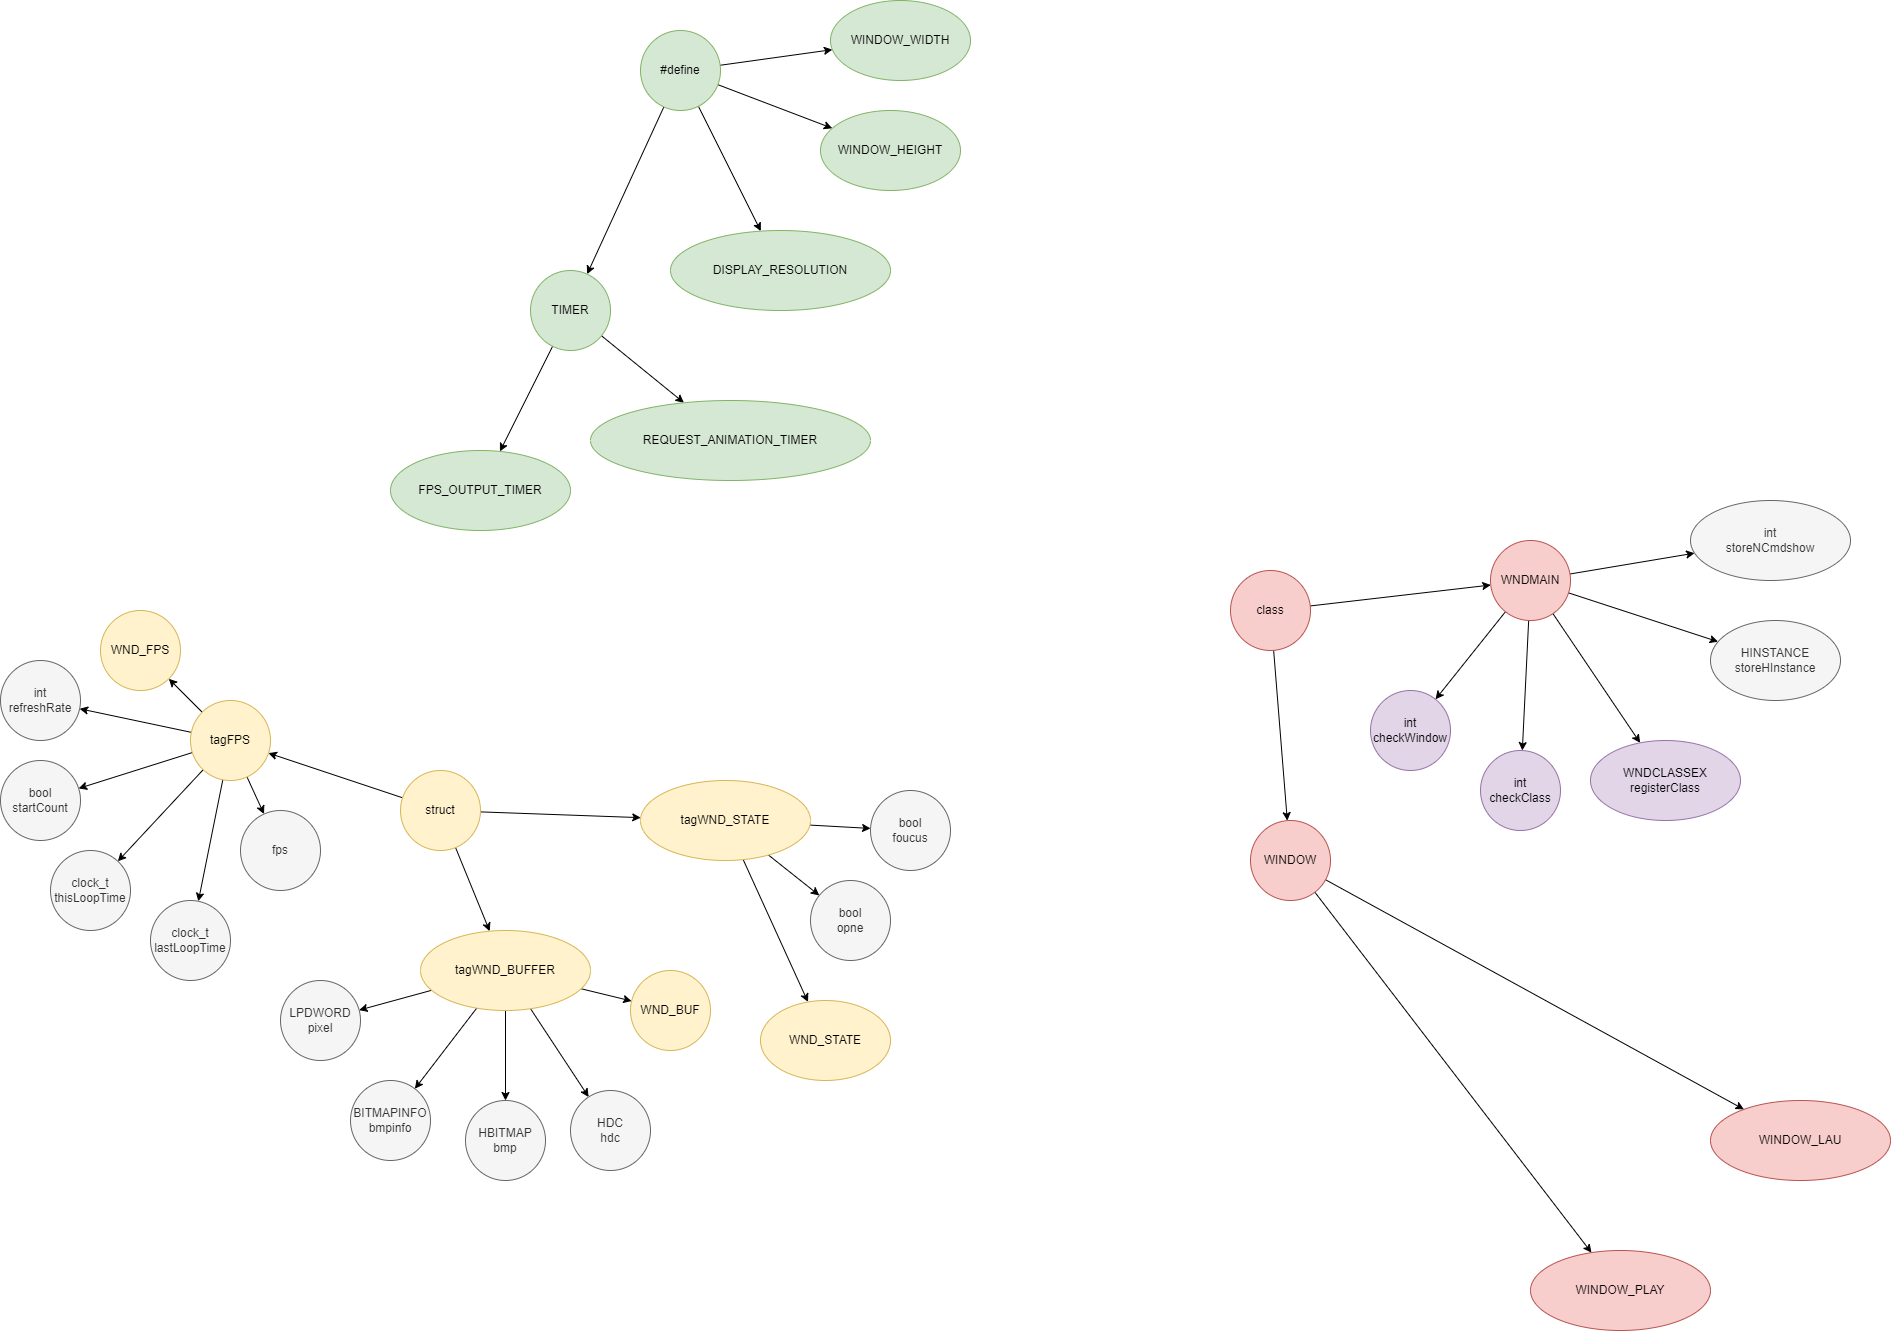

The diagram above was exported from draw.io. Its source (the exported page's mxGraphModel, read from the mxfile embedded in the PNG):
<mxGraphModel dx="2808" dy="969" grid="1" gridSize="10" guides="1" tooltips="1" connect="1" arrows="1" fold="1" page="0" pageScale="1" pageWidth="827" pageHeight="1169" math="0" shadow="0">
  <root>
    <mxCell id="0" />
    <mxCell id="1" parent="0" />
    <mxCell id="34" style="edgeStyle=none;html=1;" parent="1" source="30" target="33" edge="1">
      <mxGeometry relative="1" as="geometry" />
    </mxCell>
    <mxCell id="35" style="edgeStyle=none;html=1;" parent="1" source="30" target="32" edge="1">
      <mxGeometry relative="1" as="geometry" />
    </mxCell>
    <mxCell id="36" style="edgeStyle=none;html=1;" parent="1" source="30" target="31" edge="1">
      <mxGeometry relative="1" as="geometry" />
    </mxCell>
    <mxCell id="38" style="edgeStyle=none;html=1;" parent="1" source="30" target="37" edge="1">
      <mxGeometry relative="1" as="geometry" />
    </mxCell>
    <mxCell id="30" value="#define" style="ellipse;whiteSpace=wrap;html=1;fillColor=#d5e8d4;strokeColor=#82b366;" parent="1" vertex="1">
      <mxGeometry x="-960" y="530" width="80" height="80" as="geometry" />
    </mxCell>
    <mxCell id="31" value="WINDOW_WIDTH" style="ellipse;whiteSpace=wrap;html=1;fillColor=#d5e8d4;strokeColor=#82b366;" parent="1" vertex="1">
      <mxGeometry x="-770" y="500" width="140" height="80" as="geometry" />
    </mxCell>
    <mxCell id="32" value="WINDOW_HEIGHT" style="ellipse;whiteSpace=wrap;html=1;fillColor=#d5e8d4;strokeColor=#82b366;" parent="1" vertex="1">
      <mxGeometry x="-780" y="610" width="140" height="80" as="geometry" />
    </mxCell>
    <mxCell id="33" value="DISPLAY_RESOLUTION" style="ellipse;whiteSpace=wrap;html=1;fillColor=#d5e8d4;strokeColor=#82b366;" parent="1" vertex="1">
      <mxGeometry x="-930" y="730" width="220" height="80" as="geometry" />
    </mxCell>
    <mxCell id="40" style="edgeStyle=none;html=1;" parent="1" source="37" target="39" edge="1">
      <mxGeometry relative="1" as="geometry" />
    </mxCell>
    <mxCell id="42" style="edgeStyle=none;html=1;" parent="1" source="37" target="41" edge="1">
      <mxGeometry relative="1" as="geometry" />
    </mxCell>
    <mxCell id="37" value="TIMER" style="ellipse;whiteSpace=wrap;html=1;fillColor=#d5e8d4;strokeColor=#82b366;" parent="1" vertex="1">
      <mxGeometry x="-1070" y="770" width="80" height="80" as="geometry" />
    </mxCell>
    <mxCell id="39" value="REQUEST_ANIMATION_TIMER" style="ellipse;whiteSpace=wrap;html=1;fillColor=#d5e8d4;strokeColor=#82b366;" parent="1" vertex="1">
      <mxGeometry x="-1010" y="900" width="280" height="80" as="geometry" />
    </mxCell>
    <mxCell id="41" value="FPS_OUTPUT_TIMER" style="ellipse;whiteSpace=wrap;html=1;fillColor=#d5e8d4;strokeColor=#82b366;" parent="1" vertex="1">
      <mxGeometry x="-1210" y="950" width="180" height="80" as="geometry" />
    </mxCell>
    <mxCell id="117" style="edgeStyle=none;html=1;fontFamily=Helvetica;fontSize=12;fontColor=#333333;" parent="1" source="43" target="113" edge="1">
      <mxGeometry relative="1" as="geometry" />
    </mxCell>
    <mxCell id="118" style="edgeStyle=none;html=1;fontFamily=Helvetica;fontSize=12;fontColor=#333333;" parent="1" source="43" target="114" edge="1">
      <mxGeometry relative="1" as="geometry" />
    </mxCell>
    <mxCell id="119" style="edgeStyle=none;html=1;fontFamily=Helvetica;fontSize=12;fontColor=#333333;" parent="1" source="43" target="115" edge="1">
      <mxGeometry relative="1" as="geometry" />
    </mxCell>
    <mxCell id="43" value="struct" style="ellipse;whiteSpace=wrap;html=1;fillColor=#fff2cc;strokeColor=#d6b656;" parent="1" vertex="1">
      <mxGeometry x="-1200" y="1270" width="80" height="80" as="geometry" />
    </mxCell>
    <mxCell id="128" style="edgeStyle=none;html=1;fontFamily=Helvetica;fontSize=12;fontColor=#333333;" parent="1" source="105" target="106" edge="1">
      <mxGeometry relative="1" as="geometry" />
    </mxCell>
    <mxCell id="130" style="edgeStyle=none;html=1;fontFamily=Helvetica;fontSize=12;fontColor=#333333;" parent="1" source="105" target="129" edge="1">
      <mxGeometry relative="1" as="geometry" />
    </mxCell>
    <mxCell id="105" value="class" style="ellipse;whiteSpace=wrap;html=1;fillColor=#f8cecc;strokeColor=#b85450;" parent="1" vertex="1">
      <mxGeometry x="-370" y="1070" width="80" height="80" as="geometry" />
    </mxCell>
    <mxCell id="132" style="edgeStyle=none;html=1;" edge="1" parent="1" source="106" target="131">
      <mxGeometry relative="1" as="geometry" />
    </mxCell>
    <mxCell id="134" style="edgeStyle=none;html=1;" edge="1" parent="1" source="106" target="133">
      <mxGeometry relative="1" as="geometry" />
    </mxCell>
    <mxCell id="106" value="WINDOW" style="ellipse;whiteSpace=wrap;html=1;fillColor=#f8cecc;strokeColor=#b85450;" parent="1" vertex="1">
      <mxGeometry x="-350" y="1320" width="80" height="80" as="geometry" />
    </mxCell>
    <mxCell id="123" style="edgeStyle=none;html=1;fontFamily=Helvetica;fontSize=12;fontColor=#333333;" parent="1" source="113" target="122" edge="1">
      <mxGeometry relative="1" as="geometry" />
    </mxCell>
    <mxCell id="136" style="edgeStyle=none;html=1;fontFamily=Helvetica;fontSize=12;fontColor=#333333;" edge="1" parent="1" source="113" target="135">
      <mxGeometry relative="1" as="geometry" />
    </mxCell>
    <mxCell id="138" style="edgeStyle=none;html=1;fontFamily=Helvetica;fontSize=12;fontColor=#333333;" edge="1" parent="1" source="113" target="137">
      <mxGeometry relative="1" as="geometry" />
    </mxCell>
    <mxCell id="113" value="tagWND_STATE" style="ellipse;whiteSpace=wrap;html=1;strokeColor=#d6b656;fontFamily=Helvetica;fontSize=12;fillColor=#fff2cc;" parent="1" vertex="1">
      <mxGeometry x="-960" y="1280" width="170" height="80" as="geometry" />
    </mxCell>
    <mxCell id="125" style="edgeStyle=none;html=1;fontFamily=Helvetica;fontSize=12;fontColor=#333333;" parent="1" source="114" target="124" edge="1">
      <mxGeometry relative="1" as="geometry" />
    </mxCell>
    <mxCell id="140" style="edgeStyle=none;html=1;fontFamily=Helvetica;fontSize=12;fontColor=#333333;" edge="1" parent="1" source="114" target="139">
      <mxGeometry relative="1" as="geometry" />
    </mxCell>
    <mxCell id="142" style="edgeStyle=none;html=1;fontFamily=Helvetica;fontSize=12;fontColor=#333333;" edge="1" parent="1" source="114" target="141">
      <mxGeometry relative="1" as="geometry" />
    </mxCell>
    <mxCell id="144" style="edgeStyle=none;html=1;fontFamily=Helvetica;fontSize=12;fontColor=#333333;" edge="1" parent="1" source="114" target="143">
      <mxGeometry relative="1" as="geometry" />
    </mxCell>
    <mxCell id="146" style="edgeStyle=none;html=1;fontFamily=Helvetica;fontSize=12;fontColor=#333333;" edge="1" parent="1" source="114" target="145">
      <mxGeometry relative="1" as="geometry" />
    </mxCell>
    <mxCell id="114" value="tagWND_BUFFER" style="ellipse;whiteSpace=wrap;html=1;strokeColor=#d6b656;fontFamily=Helvetica;fontSize=12;fillColor=#fff2cc;" parent="1" vertex="1">
      <mxGeometry x="-1180" y="1430" width="170" height="80" as="geometry" />
    </mxCell>
    <mxCell id="127" style="edgeStyle=none;html=1;fontFamily=Helvetica;fontSize=12;fontColor=#333333;" parent="1" source="115" target="126" edge="1">
      <mxGeometry relative="1" as="geometry" />
    </mxCell>
    <mxCell id="148" style="edgeStyle=none;html=1;fontFamily=Helvetica;fontSize=12;fontColor=#333333;" edge="1" parent="1" source="115" target="147">
      <mxGeometry relative="1" as="geometry" />
    </mxCell>
    <mxCell id="150" style="edgeStyle=none;html=1;fontFamily=Helvetica;fontSize=12;fontColor=#333333;" edge="1" parent="1" source="115" target="149">
      <mxGeometry relative="1" as="geometry" />
    </mxCell>
    <mxCell id="153" style="edgeStyle=none;html=1;fontFamily=Helvetica;fontSize=12;fontColor=#333333;" edge="1" parent="1" source="115" target="151">
      <mxGeometry relative="1" as="geometry" />
    </mxCell>
    <mxCell id="154" style="edgeStyle=none;html=1;fontFamily=Helvetica;fontSize=12;fontColor=#333333;" edge="1" parent="1" source="115" target="152">
      <mxGeometry relative="1" as="geometry" />
    </mxCell>
    <mxCell id="156" style="edgeStyle=none;html=1;fontFamily=Helvetica;fontSize=12;fontColor=#333333;" edge="1" parent="1" source="115" target="155">
      <mxGeometry relative="1" as="geometry" />
    </mxCell>
    <mxCell id="115" value="tagFPS" style="ellipse;whiteSpace=wrap;html=1;strokeColor=#d6b656;fontFamily=Helvetica;fontSize=12;fillColor=#fff2cc;" parent="1" vertex="1">
      <mxGeometry x="-1410" y="1200" width="80" height="80" as="geometry" />
    </mxCell>
    <mxCell id="122" value="WND_STATE" style="ellipse;whiteSpace=wrap;html=1;strokeColor=#d6b656;fontFamily=Helvetica;fontSize=12;fillColor=#fff2cc;" parent="1" vertex="1">
      <mxGeometry x="-840" y="1500" width="130" height="80" as="geometry" />
    </mxCell>
    <mxCell id="124" value="WND_BUF" style="ellipse;whiteSpace=wrap;html=1;strokeColor=#d6b656;fontFamily=Helvetica;fontSize=12;fillColor=#fff2cc;" parent="1" vertex="1">
      <mxGeometry x="-970" y="1470" width="80" height="80" as="geometry" />
    </mxCell>
    <mxCell id="126" value="WND_FPS" style="ellipse;whiteSpace=wrap;html=1;strokeColor=#d6b656;fontFamily=Helvetica;fontSize=12;fillColor=#fff2cc;" parent="1" vertex="1">
      <mxGeometry x="-1500" y="1110" width="80" height="80" as="geometry" />
    </mxCell>
    <mxCell id="159" style="edgeStyle=none;html=1;fontFamily=Helvetica;fontSize=12;fontColor=#333333;" edge="1" parent="1" source="129" target="157">
      <mxGeometry relative="1" as="geometry" />
    </mxCell>
    <mxCell id="160" style="edgeStyle=none;html=1;fontFamily=Helvetica;fontSize=12;fontColor=#333333;" edge="1" parent="1" source="129" target="158">
      <mxGeometry relative="1" as="geometry" />
    </mxCell>
    <mxCell id="164" style="edgeStyle=none;html=1;fontFamily=Helvetica;fontSize=12;fontColor=#333333;" edge="1" parent="1" source="129" target="163">
      <mxGeometry relative="1" as="geometry" />
    </mxCell>
    <mxCell id="167" style="edgeStyle=none;html=1;fontFamily=Helvetica;fontSize=12;fontColor=#333333;" edge="1" parent="1" source="129" target="165">
      <mxGeometry relative="1" as="geometry" />
    </mxCell>
    <mxCell id="168" style="edgeStyle=none;html=1;fontFamily=Helvetica;fontSize=12;fontColor=#333333;" edge="1" parent="1" source="129" target="166">
      <mxGeometry relative="1" as="geometry" />
    </mxCell>
    <mxCell id="129" value="WNDMAIN" style="ellipse;whiteSpace=wrap;html=1;strokeColor=#b85450;fontFamily=Helvetica;fontSize=12;fillColor=#f8cecc;" parent="1" vertex="1">
      <mxGeometry x="-110" y="1040" width="80" height="80" as="geometry" />
    </mxCell>
    <mxCell id="131" value="WINDOW_LAU" style="ellipse;whiteSpace=wrap;html=1;fillColor=#f8cecc;strokeColor=#b85450;" vertex="1" parent="1">
      <mxGeometry x="110" y="1600" width="180" height="80" as="geometry" />
    </mxCell>
    <mxCell id="133" value="WINDOW_PLAY" style="ellipse;whiteSpace=wrap;html=1;fillColor=#f8cecc;strokeColor=#b85450;" vertex="1" parent="1">
      <mxGeometry x="-70" y="1750" width="180" height="80" as="geometry" />
    </mxCell>
    <mxCell id="135" value="bool&lt;br&gt;foucus" style="ellipse;whiteSpace=wrap;html=1;fillColor=#f5f5f5;fontColor=#333333;strokeColor=#666666;" vertex="1" parent="1">
      <mxGeometry x="-730" y="1290" width="80" height="80" as="geometry" />
    </mxCell>
    <mxCell id="137" value="bool&lt;br&gt;opne" style="ellipse;whiteSpace=wrap;html=1;strokeColor=#666666;fontFamily=Helvetica;fontSize=12;fontColor=#333333;fillColor=#f5f5f5;" vertex="1" parent="1">
      <mxGeometry x="-790" y="1380" width="80" height="80" as="geometry" />
    </mxCell>
    <mxCell id="139" value="HDC&lt;br&gt;hdc" style="ellipse;whiteSpace=wrap;html=1;strokeColor=#666666;fontFamily=Helvetica;fontSize=12;fontColor=#333333;fillColor=#f5f5f5;" vertex="1" parent="1">
      <mxGeometry x="-1030" y="1590" width="80" height="80" as="geometry" />
    </mxCell>
    <mxCell id="141" value="HBITMAP bmp" style="ellipse;whiteSpace=wrap;html=1;strokeColor=#666666;fontFamily=Helvetica;fontSize=12;fontColor=#333333;fillColor=#f5f5f5;" vertex="1" parent="1">
      <mxGeometry x="-1135" y="1600" width="80" height="80" as="geometry" />
    </mxCell>
    <mxCell id="143" value="BITMAPINFO&lt;br&gt;bmpinfo" style="ellipse;whiteSpace=wrap;html=1;strokeColor=#666666;fontFamily=Helvetica;fontSize=12;fontColor=#333333;fillColor=#f5f5f5;" vertex="1" parent="1">
      <mxGeometry x="-1250" y="1580" width="80" height="80" as="geometry" />
    </mxCell>
    <mxCell id="145" value="LPDWORD&lt;br&gt;pixel" style="ellipse;whiteSpace=wrap;html=1;strokeColor=#666666;fontFamily=Helvetica;fontSize=12;fontColor=#333333;fillColor=#f5f5f5;" vertex="1" parent="1">
      <mxGeometry x="-1320" y="1480" width="80" height="80" as="geometry" />
    </mxCell>
    <mxCell id="147" value="int&lt;br&gt;refreshRate" style="ellipse;whiteSpace=wrap;html=1;strokeColor=#666666;fontFamily=Helvetica;fontSize=12;fontColor=#333333;fillColor=#f5f5f5;" vertex="1" parent="1">
      <mxGeometry x="-1600" y="1160" width="80" height="80" as="geometry" />
    </mxCell>
    <mxCell id="149" value="bool&lt;br&gt;startCount" style="ellipse;whiteSpace=wrap;html=1;strokeColor=#666666;fontFamily=Helvetica;fontSize=12;fontColor=#333333;fillColor=#f5f5f5;" vertex="1" parent="1">
      <mxGeometry x="-1600" y="1260" width="80" height="80" as="geometry" />
    </mxCell>
    <mxCell id="151" value="clock_t&lt;br&gt;thisLoopTime" style="ellipse;whiteSpace=wrap;html=1;strokeColor=#666666;fontFamily=Helvetica;fontSize=12;fontColor=#333333;fillColor=#f5f5f5;" vertex="1" parent="1">
      <mxGeometry x="-1550" y="1350" width="80" height="80" as="geometry" />
    </mxCell>
    <mxCell id="152" value="clock_t&lt;br&gt;lastLoopTime" style="ellipse;whiteSpace=wrap;html=1;strokeColor=#666666;fontFamily=Helvetica;fontSize=12;fontColor=#333333;fillColor=#f5f5f5;" vertex="1" parent="1">
      <mxGeometry x="-1450" y="1400" width="80" height="80" as="geometry" />
    </mxCell>
    <mxCell id="155" value="fps" style="ellipse;whiteSpace=wrap;html=1;strokeColor=#666666;fontFamily=Helvetica;fontSize=12;fontColor=#333333;fillColor=#f5f5f5;" vertex="1" parent="1">
      <mxGeometry x="-1360" y="1310" width="80" height="80" as="geometry" />
    </mxCell>
    <mxCell id="157" value="int&lt;br&gt;storeNCmdshow" style="ellipse;whiteSpace=wrap;html=1;strokeColor=#666666;fontFamily=Helvetica;fontSize=12;fontColor=#333333;fillColor=#f5f5f5;" vertex="1" parent="1">
      <mxGeometry x="90" y="1000" width="160" height="80" as="geometry" />
    </mxCell>
    <mxCell id="158" value="HINSTANCE&lt;br&gt;storeHInstance" style="ellipse;whiteSpace=wrap;html=1;strokeColor=#666666;fontFamily=Helvetica;fontSize=12;fontColor=#333333;fillColor=#f5f5f5;" vertex="1" parent="1">
      <mxGeometry x="110" y="1120" width="130" height="80" as="geometry" />
    </mxCell>
    <mxCell id="163" value="WNDCLASSEX&lt;br&gt;registerClass" style="ellipse;whiteSpace=wrap;html=1;strokeColor=#9673a6;fontFamily=Helvetica;fontSize=12;fillColor=#e1d5e7;" vertex="1" parent="1">
      <mxGeometry x="-10" y="1240" width="150" height="80" as="geometry" />
    </mxCell>
    <mxCell id="165" value="int&lt;br&gt;checkClass" style="ellipse;whiteSpace=wrap;html=1;strokeColor=#9673a6;fontFamily=Helvetica;fontSize=12;fillColor=#e1d5e7;" vertex="1" parent="1">
      <mxGeometry x="-120" y="1250" width="80" height="80" as="geometry" />
    </mxCell>
    <mxCell id="166" value="int&lt;br&gt;checkWindow" style="ellipse;whiteSpace=wrap;html=1;strokeColor=#9673a6;fontFamily=Helvetica;fontSize=12;fillColor=#e1d5e7;" vertex="1" parent="1">
      <mxGeometry x="-230" y="1190" width="80" height="80" as="geometry" />
    </mxCell>
  </root>
</mxGraphModel>